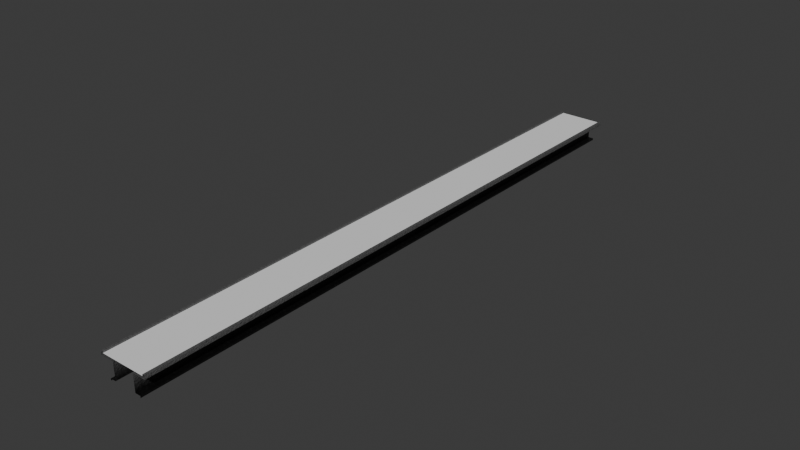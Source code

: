 # Source: Belt.blend  (saved by Blender 4.2.66; exported with 4.5.12 LTS)
import bpy
from mathutils import Matrix  # noqa: F401  (used for matrix-valued properties, if any)

bpy.ops.wm.read_factory_settings(use_empty=True)
scene = bpy.context.scene
scene.name = 'Scene'

# ---- collections
col_collection = bpy.data.collections.new('Collection'); scene.collection.children.link(col_collection)

# ---- images (referenced by path relative to the original .blend; pixels are not part of the script)
import os
ASSET_DIR = os.environ.get("B2B_ASSET_DIR", "")  # directory of the original .blend (textures are referenced by path, not embedded)
HERE = os.path.dirname(os.path.abspath(__file__))  # packed textures are extracted next to this script under _unpacked/

def load_image(name, relpath, width, height, colorspace="sRGB"):
    """Load a texture the original file referenced (path relative to the .blend, or extracted next to this script)."""
    p = next((c for c in (os.path.join(HERE, relpath), os.path.join(ASSET_DIR, relpath)) if relpath and os.path.exists(c)), "")
    if p:
        img = bpy.data.images.load(p, check_existing=True)
        img.name = name
    else:  # same state as the original file: an image datablock whose file is absent (Cycles renders it pink)
        img = bpy.data.images.new(name, width, height)
        img.source = "FILE"
        img.filepath = "//" + (relpath or name)
    img.colorspace_settings.name = colorspace
    return img
img_bake = load_image('Bake', 'BeltHolderNormal.png', 1024, 1024, 'sRGB')

# ---- materials (node trees are filled in below, after node groups)
mat_gray = bpy.data.materials.new('Gray')

# ---- material node trees
mat_gray.use_nodes = True; mat_gray.node_tree.nodes.clear()
_N = mat_gray.node_tree.nodes; _L = mat_gray.node_tree.links
n0 = _N.new('ShaderNodeBsdfPrincipled'); n0.name = 'Principled BSDF'; n0.location = (10, 300)
n1 = _N.new('ShaderNodeOutputMaterial'); n1.name = 'Material Output'; n1.location = (300, 300)
n2 = _N.new('ShaderNodeTexNoise'); n2.name = 'Noise Texture'; n2.location = (-807, 198)
n2.inputs[2].default_value = 17.3
n2.inputs[3].default_value = 12.4
n2.inputs[4].default_value = 0.875
n3 = _N.new('ShaderNodeValToRGB'); n3.name = 'Color Ramp'; n3.location = (-324, 231)
while len(n3.color_ramp.elements) > 1: n3.color_ramp.elements.remove(n3.color_ramp.elements[-1])
n3.color_ramp.elements[0].position = 0.3636; n3.color_ramp.elements[0].color = (0.0, 0.0, 0.0, 1.0)
_e = n3.color_ramp.elements.new(0.4409); _e.color = (0.01549, 0.01549, 0.01549, 1.0)
_e = n3.color_ramp.elements.new(1.0); _e.color = (0.1897, 0.1897, 0.1897, 1.0)
n4 = _N.new('ShaderNodeMapping'); n4.name = 'Mapping'; n4.location = (-1066, 85)
n4.inputs[3].default_value = (1.0, 16.5, 1.0)
n5 = _N.new('ShaderNodeTexCoord'); n5.name = 'Texture Coordinate'; n5.location = (-1246, 85)
n6 = _N.new('ShaderNodeTexGradient'); n6.name = 'Gradient Texture'; n6.location = (-792, 407)
n7 = _N.new('ShaderNodeMapping'); n7.name = 'Mapping.001'; n7.location = (-1073, 488)
n7.inputs[2].default_value = (0.0, 1.571, 0.0)
n8 = _N.new('ShaderNodeTexCoord'); n8.name = 'Texture Coordinate.001'; n8.location = (-1253, 488)
n9 = _N.new('ShaderNodeMix'); n9.name = 'Mix'; n9.location = (-506, 319)
n9.inputs[0].default_value = 0.6333
n10 = _N.new('ShaderNodeBump'); n10.name = 'Bump'; n10.location = (-479, -11)
n10.invert = True
n10.inputs[0].default_value = 0.6583
n10.inputs[1].default_value = 1.0
n10.inputs[2].default_value = 1.0
n11 = _N.new('ShaderNodeTexImage'); n11.name = 'Image Texture'; n11.location = (-97, -204)
n11.image = img_bake
_L.new(n0.outputs[0], n1.inputs[0])
_L.new(n3.outputs[0], n0.inputs[0])
_L.new(n4.outputs[0], n2.inputs[0])
_L.new(n5.outputs[0], n4.inputs[0])
_L.new(n9.outputs[0], n3.inputs[0])
_L.new(n7.outputs[0], n6.inputs[0])
_L.new(n8.outputs[0], n7.inputs[0])
_L.new(n6.outputs[0], n9.inputs[2])
_L.new(n2.outputs[0], n9.inputs[3])
_L.new(n10.outputs[0], n0.inputs[5])
_L.new(n3.outputs[0], n10.inputs[3])
n1.is_active_output = True

# ---- world
world_world = bpy.data.worlds.new('World'); scene.world = world_world
world_world.use_nodes = True; world_world.node_tree.nodes.clear()
_N = world_world.node_tree.nodes; _L = world_world.node_tree.links
n0 = _N.new('ShaderNodeOutputWorld'); n0.name = 'World Output'; n0.location = (300, 300)
n1 = _N.new('ShaderNodeBackground'); n1.name = 'Background'; n1.location = (10, 300)
n1.inputs[0].default_value = (0.05088, 0.05088, 0.05088, 1.0)
_L.new(n1.outputs[0], n0.inputs[0])
n0.is_active_output = True
world_world.color = (0.05088, 0.05088, 0.05088)
world_world.sun_shadow_jitter_overblur = 0.0

# ---- meshes
me_plane_004 = bpy.data.meshes.new('Plane.004')
me_plane_004.from_pydata([(0.2128, -0.2128, -2.235e-08), (0.2128, 0.2128, -2.235e-08), (0.2128, -0.2128, 0.0199), (0.2128, 0.2128, 0.0199), (0.2332, -0.2128, 0.0199), (0.2332, 0.2128, 0.0199), (0.2332, -0.2128, -0.03393), (0.2332, 0.2128, -0.03393), (0.1072, -0.2128, -0.03393), (0.1072, 0.2128, -0.03393), (0.1072, -0.2128, -0.2714), (0.1072, 0.2128, -0.2714), (0.1603, -0.2128, -0.2714), (0.1603, 0.2128, -0.2714), (0.1603, -0.2128, -0.2968), (0.1603, 0.2128, -0.2968), (-0.2128, -0.2128, -2.235e-08), (-0.2128, 0.2128, -2.235e-08), (-0.2128, -0.2128, 0.0199), (-0.2128, 0.2128, 0.0199), (-0.2332, -0.2128, 0.0199), (-0.2332, 0.2128, 0.0199), (-0.2332, -0.2128, -0.03393), (-0.2332, 0.2128, -0.03393), (-0.1072, -0.2128, -0.03393), (-0.1072, 0.2128, -0.03393), (-0.1072, -0.2128, -0.2714), (-0.1072, 0.2128, -0.2714), (-0.1603, -0.2128, -0.2714), (-0.1603, 0.2128, -0.2714), (-0.1603, -0.2128, -0.2968), (-0.1603, 0.2128, -0.2968), (0.2128, 0.2128, -2.235e-08), (0.2128, 0.6384, -2.235e-08), (0.2128, 0.2128, 0.0199), (0.2128, 0.6384, 0.0199), (0.2332, 0.2128, 0.0199), (0.2332, 0.6384, 0.0199), (0.2332, 0.2128, -0.03393), (0.2332, 0.6384, -0.03393), (0.1072, 0.2128, -0.03393), (0.1072, 0.6384, -0.03393), (0.1072, 0.2128, -0.2714), (0.1072, 0.6384, -0.2714), (0.1603, 0.2128, -0.2714), (0.1603, 0.6384, -0.2714), (0.1603, 0.2128, -0.2968), (0.1603, 0.6384, -0.2968), (-0.2128, 0.2128, -2.235e-08), (-0.2128, 0.6384, -2.235e-08), (-0.2128, 0.2128, 0.0199), (-0.2128, 0.6384, 0.0199), (-0.2332, 0.2128, 0.0199), (-0.2332, 0.6384, 0.0199), (-0.2332, 0.2128, -0.03393), (-0.2332, 0.6384, -0.03393), (-0.1072, 0.2128, -0.03393), (-0.1072, 0.6384, -0.03393), (-0.1072, 0.2128, -0.2714), (-0.1072, 0.6384, -0.2714), (-0.1603, 0.2128, -0.2714), (-0.1603, 0.6384, -0.2714), (-0.1603, 0.2128, -0.2968), (-0.1603, 0.6384, -0.2968), (0.2128, 0.6384, -2.235e-08), (0.2128, 1.064, -2.235e-08), (0.2128, 0.6384, 0.0199), (0.2128, 1.064, 0.0199), (0.2332, 0.6384, 0.0199), (0.2332, 1.064, 0.0199), (0.2332, 0.6384, -0.03393), (0.2332, 1.064, -0.03393), (0.1072, 0.6384, -0.03393), (0.1072, 1.064, -0.03393), (0.1072, 0.6384, -0.2714), (0.1072, 1.064, -0.2714), (0.1603, 0.6384, -0.2714), (0.1603, 1.064, -0.2714), (0.1603, 0.6384, -0.2968), (0.1603, 1.064, -0.2968), (-0.2128, 0.6384, -2.235e-08), (-0.2128, 1.064, -2.235e-08), (-0.2128, 0.6384, 0.0199), (-0.2128, 1.064, 0.0199), (-0.2332, 0.6384, 0.0199), (-0.2332, 1.064, 0.0199), (-0.2332, 0.6384, -0.03393), (-0.2332, 1.064, -0.03393), (-0.1072, 0.6384, -0.03393), (-0.1072, 1.064, -0.03393), (-0.1072, 0.6384, -0.2714), (-0.1072, 1.064, -0.2714), (-0.1603, 0.6384, -0.2714), (-0.1603, 1.064, -0.2714), (-0.1603, 0.6384, -0.2968), (-0.1603, 1.064, -0.2968), (0.2128, 1.064, -2.235e-08), (0.2128, 1.49, -2.235e-08), (0.2128, 1.064, 0.0199), (0.2128, 1.49, 0.0199), (0.2332, 1.064, 0.0199), (0.2332, 1.49, 0.0199), (0.2332, 1.064, -0.03393), (0.2332, 1.49, -0.03393), (0.1072, 1.064, -0.03393), (0.1072, 1.49, -0.03393), (0.1072, 1.064, -0.2714), (0.1072, 1.49, -0.2714), (0.1603, 1.064, -0.2714), (0.1603, 1.49, -0.2714), (0.1603, 1.064, -0.2968), (0.1603, 1.49, -0.2968), (-0.2128, 1.064, -2.235e-08), (-0.2128, 1.49, -2.235e-08), (-0.2128, 1.064, 0.0199), (-0.2128, 1.49, 0.0199), (-0.2332, 1.064, 0.0199), (-0.2332, 1.49, 0.0199), (-0.2332, 1.064, -0.03393), (-0.2332, 1.49, -0.03393), (-0.1072, 1.064, -0.03393), (-0.1072, 1.49, -0.03393), (-0.1072, 1.064, -0.2714), (-0.1072, 1.49, -0.2714), (-0.1603, 1.064, -0.2714), (-0.1603, 1.49, -0.2714), (-0.1603, 1.064, -0.2968), (-0.1603, 1.49, -0.2968), (0.2128, 1.49, -2.235e-08), (0.2128, 1.915, -2.235e-08), (0.2128, 1.49, 0.0199), (0.2128, 1.915, 0.0199), (0.2332, 1.49, 0.0199), (0.2332, 1.915, 0.0199), (0.2332, 1.49, -0.03393), (0.2332, 1.915, -0.03393), (0.1072, 1.49, -0.03393), (0.1072, 1.915, -0.03393), (0.1072, 1.49, -0.2714), (0.1072, 1.915, -0.2714), (0.1603, 1.49, -0.2714), (0.1603, 1.915, -0.2714), (0.1603, 1.49, -0.2968), (0.1603, 1.915, -0.2968), (-0.2128, 1.49, -2.235e-08), (-0.2128, 1.915, -2.235e-08), (-0.2128, 1.49, 0.0199), (-0.2128, 1.915, 0.0199), (-0.2332, 1.49, 0.0199), (-0.2332, 1.915, 0.0199), (-0.2332, 1.49, -0.03393), (-0.2332, 1.915, -0.03393), (-0.1072, 1.49, -0.03393), (-0.1072, 1.915, -0.03393), (-0.1072, 1.49, -0.2714), (-0.1072, 1.915, -0.2714), (-0.1603, 1.49, -0.2714), (-0.1603, 1.915, -0.2714), (-0.1603, 1.49, -0.2968), (-0.1603, 1.915, -0.2968), (0.2128, 1.915, -2.235e-08), (0.2128, 2.341, -2.235e-08), (0.2128, 1.915, 0.0199), (0.2128, 2.341, 0.0199), (0.2332, 1.915, 0.0199), (0.2332, 2.341, 0.0199), (0.2332, 1.915, -0.03393), (0.2332, 2.341, -0.03393), (0.1072, 1.915, -0.03393), (0.1072, 2.341, -0.03393), (0.1072, 1.915, -0.2714), (0.1072, 2.341, -0.2714), (0.1603, 1.915, -0.2714), (0.1603, 2.341, -0.2714), (0.1603, 1.915, -0.2968), (0.1603, 2.341, -0.2968), (-0.2128, 1.915, -2.235e-08), (-0.2128, 2.341, -2.235e-08), (-0.2128, 1.915, 0.0199), (-0.2128, 2.341, 0.0199), (-0.2332, 1.915, 0.0199), (-0.2332, 2.341, 0.0199), (-0.2332, 1.915, -0.03393), (-0.2332, 2.341, -0.03393), (-0.1072, 1.915, -0.03393), (-0.1072, 2.341, -0.03393), (-0.1072, 1.915, -0.2714), (-0.1072, 2.341, -0.2714), (-0.1603, 1.915, -0.2714), (-0.1603, 2.341, -0.2714), (-0.1603, 1.915, -0.2968), (-0.1603, 2.341, -0.2968), (0.2128, 2.341, -2.235e-08), (0.2128, 2.766, -2.235e-08), (0.2128, 2.341, 0.0199), (0.2128, 2.766, 0.0199), (0.2332, 2.341, 0.0199), (0.2332, 2.766, 0.0199), (0.2332, 2.341, -0.03393), (0.2332, 2.766, -0.03393), (0.1072, 2.341, -0.03393), (0.1072, 2.766, -0.03393), (0.1072, 2.341, -0.2714), (0.1072, 2.766, -0.2714), (0.1603, 2.341, -0.2714), (0.1603, 2.766, -0.2714), (0.1603, 2.341, -0.2968), (0.1603, 2.766, -0.2968), (-0.2128, 2.341, -2.235e-08), (-0.2128, 2.766, -2.235e-08), (-0.2128, 2.341, 0.0199), (-0.2128, 2.766, 0.0199), (-0.2332, 2.341, 0.0199), (-0.2332, 2.766, 0.0199), (-0.2332, 2.341, -0.03393), (-0.2332, 2.766, -0.03393), (-0.1072, 2.341, -0.03393), (-0.1072, 2.766, -0.03393), (-0.1072, 2.341, -0.2714), (-0.1072, 2.766, -0.2714), (-0.1603, 2.341, -0.2714), (-0.1603, 2.766, -0.2714), (-0.1603, 2.341, -0.2968), (-0.1603, 2.766, -0.2968), (0.2128, 2.766, -2.235e-08), (0.2128, 3.192, -2.235e-08), (0.2128, 2.766, 0.0199), (0.2128, 3.192, 0.0199), (0.2332, 2.766, 0.0199), (0.2332, 3.192, 0.0199), (0.2332, 2.766, -0.03393), (0.2332, 3.192, -0.03393), (0.1072, 2.766, -0.03393), (0.1072, 3.192, -0.03393), (0.1072, 2.766, -0.2714), (0.1072, 3.192, -0.2714), (0.1603, 2.766, -0.2714), (0.1603, 3.192, -0.2714), (0.1603, 2.766, -0.2968), (0.1603, 3.192, -0.2968), (-0.2128, 2.766, -2.235e-08), (-0.2128, 3.192, -2.235e-08), (-0.2128, 2.766, 0.0199), (-0.2128, 3.192, 0.0199), (-0.2332, 2.766, 0.0199), (-0.2332, 3.192, 0.0199), (-0.2332, 2.766, -0.03393), (-0.2332, 3.192, -0.03393), (-0.1072, 2.766, -0.03393), (-0.1072, 3.192, -0.03393), (-0.1072, 2.766, -0.2714), (-0.1072, 3.192, -0.2714), (-0.1603, 2.766, -0.2714), (-0.1603, 3.192, -0.2714), (-0.1603, 2.766, -0.2968), (-0.1603, 3.192, -0.2968), (0.2128, 3.192, -2.235e-08), (0.2128, 3.618, -2.235e-08), (0.2128, 3.192, 0.0199), (0.2128, 3.618, 0.0199), (0.2332, 3.192, 0.0199), (0.2332, 3.618, 0.0199), (0.2332, 3.192, -0.03393), (0.2332, 3.618, -0.03393), (0.1072, 3.192, -0.03393), (0.1072, 3.618, -0.03393), (0.1072, 3.192, -0.2714), (0.1072, 3.618, -0.2714), (0.1603, 3.192, -0.2714), (0.1603, 3.618, -0.2714), (0.1603, 3.192, -0.2968), (0.1603, 3.618, -0.2968), (-0.2128, 3.192, -2.235e-08), (-0.2128, 3.618, -2.235e-08), (-0.2128, 3.192, 0.0199), (-0.2128, 3.618, 0.0199), (-0.2332, 3.192, 0.0199), (-0.2332, 3.618, 0.0199), (-0.2332, 3.192, -0.03393), (-0.2332, 3.618, -0.03393), (-0.1072, 3.192, -0.03393), (-0.1072, 3.618, -0.03393), (-0.1072, 3.192, -0.2714), (-0.1072, 3.618, -0.2714), (-0.1603, 3.192, -0.2714), (-0.1603, 3.618, -0.2714), (-0.1603, 3.192, -0.2968), (-0.1603, 3.618, -0.2968), (0.2128, 3.618, -2.235e-08), (0.2128, 4.043, -2.235e-08), (0.2128, 3.618, 0.0199), (0.2128, 4.043, 0.0199), (0.2332, 3.618, 0.0199), (0.2332, 4.043, 0.0199), (0.2332, 3.618, -0.03393), (0.2332, 4.043, -0.03393), (0.1072, 3.618, -0.03393), (0.1072, 4.043, -0.03393), (0.1072, 3.618, -0.2714), (0.1072, 4.043, -0.2714), (0.1603, 3.618, -0.2714), (0.1603, 4.043, -0.2714), (0.1603, 3.618, -0.2968), (0.1603, 4.043, -0.2968), (-0.2128, 3.618, -2.235e-08), (-0.2128, 4.043, -2.235e-08), (-0.2128, 3.618, 0.0199), (-0.2128, 4.043, 0.0199), (-0.2332, 3.618, 0.0199), (-0.2332, 4.043, 0.0199), (-0.2332, 3.618, -0.03393), (-0.2332, 4.043, -0.03393), (-0.1072, 3.618, -0.03393), (-0.1072, 4.043, -0.03393), (-0.1072, 3.618, -0.2714), (-0.1072, 4.043, -0.2714), (-0.1603, 3.618, -0.2714), (-0.1603, 4.043, -0.2714), (-0.1603, 3.618, -0.2968), (-0.1603, 4.043, -0.2968), (0.2128, 4.043, -2.235e-08), (0.2128, 4.469, -2.235e-08), (0.2128, 4.043, 0.0199), (0.2128, 4.469, 0.0199), (0.2332, 4.043, 0.0199), (0.2332, 4.469, 0.0199), (0.2332, 4.043, -0.03393), (0.2332, 4.469, -0.03393), (0.1072, 4.043, -0.03393), (0.1072, 4.469, -0.03393), (0.1072, 4.043, -0.2714), (0.1072, 4.469, -0.2714), (0.1603, 4.043, -0.2714), (0.1603, 4.469, -0.2714), (0.1603, 4.043, -0.2968), (0.1603, 4.469, -0.2968), (-0.2128, 4.043, -2.235e-08), (-0.2128, 4.469, -2.235e-08), (-0.2128, 4.043, 0.0199), (-0.2128, 4.469, 0.0199), (-0.2332, 4.043, 0.0199), (-0.2332, 4.469, 0.0199), (-0.2332, 4.043, -0.03393), (-0.2332, 4.469, -0.03393), (-0.1072, 4.043, -0.03393), (-0.1072, 4.469, -0.03393), (-0.1072, 4.043, -0.2714), (-0.1072, 4.469, -0.2714), (-0.1603, 4.043, -0.2714), (-0.1603, 4.469, -0.2714), (-0.1603, 4.043, -0.2968), (-0.1603, 4.469, -0.2968), (0.2128, 4.469, -2.235e-08), (0.2128, 4.894, -2.235e-08), (0.2128, 4.469, 0.0199), (0.2128, 4.894, 0.0199), (0.2332, 4.469, 0.0199), (0.2332, 4.894, 0.0199), (0.2332, 4.469, -0.03393), (0.2332, 4.894, -0.03393), (0.1072, 4.469, -0.03393), (0.1072, 4.894, -0.03393), (0.1072, 4.469, -0.2714), (0.1072, 4.894, -0.2714), (0.1603, 4.469, -0.2714), (0.1603, 4.894, -0.2714), (0.1603, 4.469, -0.2968), (0.1603, 4.894, -0.2968), (-0.2128, 4.469, -2.235e-08), (-0.2128, 4.894, -2.235e-08), (-0.2128, 4.469, 0.0199), (-0.2128, 4.894, 0.0199), (-0.2332, 4.469, 0.0199), (-0.2332, 4.894, 0.0199), (-0.2332, 4.469, -0.03393), (-0.2332, 4.894, -0.03393), (-0.1072, 4.469, -0.03393), (-0.1072, 4.894, -0.03393), (-0.1072, 4.469, -0.2714), (-0.1072, 4.894, -0.2714), (-0.1603, 4.469, -0.2714), (-0.1603, 4.894, -0.2714), (-0.1603, 4.469, -0.2968), (-0.1603, 4.894, -0.2968), (0.2128, 4.894, -2.235e-08), (0.2128, 5.32, -2.235e-08), (0.2128, 4.894, 0.0199), (0.2128, 5.32, 0.0199), (0.2332, 4.894, 0.0199), (0.2332, 5.32, 0.0199), (0.2332, 4.894, -0.03393), (0.2332, 5.32, -0.03393), (0.1072, 4.894, -0.03393), (0.1072, 5.32, -0.03393), (0.1072, 4.894, -0.2714), (0.1072, 5.32, -0.2714), (0.1603, 4.894, -0.2714), (0.1603, 5.32, -0.2714), (0.1603, 4.894, -0.2968), (0.1603, 5.32, -0.2968), (-0.2128, 4.894, -2.235e-08), (-0.2128, 5.32, -2.235e-08), (-0.2128, 4.894, 0.0199), (-0.2128, 5.32, 0.0199), (-0.2332, 4.894, 0.0199), (-0.2332, 5.32, 0.0199), (-0.2332, 4.894, -0.03393), (-0.2332, 5.32, -0.03393), (-0.1072, 4.894, -0.03393), (-0.1072, 5.32, -0.03393), (-0.1072, 4.894, -0.2714), (-0.1072, 5.32, -0.2714), (-0.1603, 4.894, -0.2714), (-0.1603, 5.32, -0.2714), (-0.1603, 4.894, -0.2968), (-0.1603, 5.32, -0.2968), (0.2128, 5.32, -2.235e-08), (0.2128, 5.746, -2.235e-08), (0.2128, 5.32, 0.0199), (0.2128, 5.746, 0.0199), (0.2332, 5.32, 0.0199), (0.2332, 5.746, 0.0199), (0.2332, 5.32, -0.03393), (0.2332, 5.746, -0.03393), (0.1072, 5.32, -0.03393), (0.1072, 5.746, -0.03393), (0.1072, 5.32, -0.2714), (0.1072, 5.746, -0.2714), (0.1603, 5.32, -0.2714), (0.1603, 5.746, -0.2714), (0.1603, 5.32, -0.2968), (0.1603, 5.746, -0.2968), (-0.2128, 5.32, -2.235e-08), (-0.2128, 5.746, -2.235e-08), (-0.2128, 5.32, 0.0199), (-0.2128, 5.746, 0.0199), (-0.2332, 5.32, 0.0199), (-0.2332, 5.746, 0.0199), (-0.2332, 5.32, -0.03393), (-0.2332, 5.746, -0.03393), (-0.1072, 5.32, -0.03393), (-0.1072, 5.746, -0.03393), (-0.1072, 5.32, -0.2714), (-0.1072, 5.746, -0.2714), (-0.1603, 5.32, -0.2714), (-0.1603, 5.746, -0.2714), (-0.1603, 5.32, -0.2968), (-0.1603, 5.746, -0.2968), (0.2128, 5.746, -2.235e-08), (0.2128, 6.171, -2.235e-08), (0.2128, 5.746, 0.0199), (0.2128, 6.171, 0.0199), (0.2332, 5.746, 0.0199), (0.2332, 6.171, 0.0199), (0.2332, 5.746, -0.03393), (0.2332, 6.171, -0.03393), (0.1072, 5.746, -0.03393), (0.1072, 6.171, -0.03393), (0.1072, 5.746, -0.2714), (0.1072, 6.171, -0.2714), (0.1603, 5.746, -0.2714), (0.1603, 6.171, -0.2714), (0.1603, 5.746, -0.2968), (0.1603, 6.171, -0.2968), (-0.2128, 5.746, -2.235e-08), (-0.2128, 6.171, -2.235e-08), (-0.2128, 5.746, 0.0199), (-0.2128, 6.171, 0.0199), (-0.2332, 5.746, 0.0199), (-0.2332, 6.171, 0.0199), (-0.2332, 5.746, -0.03393), (-0.2332, 6.171, -0.03393), (-0.1072, 5.746, -0.03393), (-0.1072, 6.171, -0.03393), (-0.1072, 5.746, -0.2714), (-0.1072, 6.171, -0.2714), (-0.1603, 5.746, -0.2714), (-0.1603, 6.171, -0.2714), (-0.1603, 5.746, -0.2968), (-0.1603, 6.171, -0.2968), (0.2128, 6.171, -2.235e-08), (0.2128, 6.597, -2.235e-08), (0.2128, 6.171, 0.0199), (0.2128, 6.597, 0.0199), (0.2332, 6.171, 0.0199), (0.2332, 6.597, 0.0199), (0.2332, 6.171, -0.03393), (0.2332, 6.597, -0.03393), (0.1072, 6.171, -0.03393), (0.1072, 6.597, -0.03393), (0.1072, 6.171, -0.2714), (0.1072, 6.597, -0.2714), (0.1603, 6.171, -0.2714), (0.1603, 6.597, -0.2714), (0.1603, 6.171, -0.2968), (0.1603, 6.597, -0.2968), (-0.2128, 6.171, -2.235e-08), (-0.2128, 6.597, -2.235e-08), (-0.2128, 6.171, 0.0199), (-0.2128, 6.597, 0.0199), (-0.2332, 6.171, 0.0199), (-0.2332, 6.597, 0.0199), (-0.2332, 6.171, -0.03393), (-0.2332, 6.597, -0.03393), (-0.1072, 6.171, -0.03393), (-0.1072, 6.597, -0.03393), (-0.1072, 6.171, -0.2714), (-0.1072, 6.597, -0.2714), (-0.1603, 6.171, -0.2714), (-0.1603, 6.597, -0.2714), (-0.1603, 6.171, -0.2968), (-0.1603, 6.597, -0.2968), (0.2128, 6.597, -2.235e-08), (0.2128, 7.022, -2.235e-08), (0.2128, 6.597, 0.0199), (0.2128, 7.022, 0.0199), (0.2332, 6.597, 0.0199), (0.2332, 7.022, 0.0199), (0.2332, 6.597, -0.03393), (0.2332, 7.022, -0.03393), (0.1072, 6.597, -0.03393), (0.1072, 7.022, -0.03393), (0.1072, 6.597, -0.2714), (0.1072, 7.022, -0.2714), (0.1603, 6.597, -0.2714), (0.1603, 7.022, -0.2714), (0.1603, 6.597, -0.2968), (0.1603, 7.022, -0.2968), (-0.2128, 6.597, -2.235e-08), (-0.2128, 7.022, -2.235e-08), (-0.2128, 6.597, 0.0199), (-0.2128, 7.022, 0.0199), (-0.2332, 6.597, 0.0199), (-0.2332, 7.022, 0.0199), (-0.2332, 6.597, -0.03393), (-0.2332, 7.022, -0.03393), (-0.1072, 6.597, -0.03393), (-0.1072, 7.022, -0.03393), (-0.1072, 6.597, -0.2714), (-0.1072, 7.022, -0.2714), (-0.1603, 6.597, -0.2714), (-0.1603, 7.022, -0.2714), (-0.1603, 6.597, -0.2968), (-0.1603, 7.022, -0.2968), (0.2128, 7.022, -2.235e-08), (0.2128, 7.448, -2.235e-08), (0.2128, 7.022, 0.0199), (0.2128, 7.448, 0.0199), (0.2332, 7.022, 0.0199), (0.2332, 7.448, 0.0199), (0.2332, 7.022, -0.03393), (0.2332, 7.448, -0.03393), (0.1072, 7.022, -0.03393), (0.1072, 7.448, -0.03393), (0.1072, 7.022, -0.2714), (0.1072, 7.448, -0.2714), (0.1603, 7.022, -0.2714), (0.1603, 7.448, -0.2714), (0.1603, 7.022, -0.2968), (0.1603, 7.448, -0.2968), (-0.2128, 7.022, -2.235e-08), (-0.2128, 7.448, -2.235e-08), (-0.2128, 7.022, 0.0199), (-0.2128, 7.448, 0.0199), (-0.2332, 7.022, 0.0199), (-0.2332, 7.448, 0.0199), (-0.2332, 7.022, -0.03393), (-0.2332, 7.448, -0.03393), (-0.1072, 7.022, -0.03393), (-0.1072, 7.448, -0.03393), (-0.1072, 7.022, -0.2714), (-0.1072, 7.448, -0.2714), (-0.1603, 7.022, -0.2714), (-0.1603, 7.448, -0.2714), (-0.1603, 7.022, -0.2968), (-0.1603, 7.448, -0.2968), (0.2128, 7.448, -2.235e-08), (0.2128, 7.874, -2.235e-08), (0.2128, 7.448, 0.0199), (0.2128, 7.874, 0.0199), (0.2332, 7.448, 0.0199), (0.2332, 7.874, 0.0199), (0.2332, 7.448, -0.03393), (0.2332, 7.874, -0.03393), (0.1072, 7.448, -0.03393), (0.1072, 7.874, -0.03393), (0.1072, 7.448, -0.2714), (0.1072, 7.874, -0.2714), (0.1603, 7.448, -0.2714), (0.1603, 7.874, -0.2714), (0.1603, 7.448, -0.2968), (0.1603, 7.874, -0.2968), (-0.2128, 7.448, -2.235e-08), (-0.2128, 7.874, -2.235e-08), (-0.2128, 7.448, 0.0199), (-0.2128, 7.874, 0.0199), (-0.2332, 7.448, 0.0199), (-0.2332, 7.874, 0.0199), (-0.2332, 7.448, -0.03393), (-0.2332, 7.874, -0.03393), (-0.1072, 7.448, -0.03393), (-0.1072, 7.874, -0.03393), (-0.1072, 7.448, -0.2714), (-0.1072, 7.874, -0.2714), (-0.1603, 7.448, -0.2714), (-0.1603, 7.874, -0.2714), (-0.1603, 7.448, -0.2968), (-0.1603, 7.874, -0.2968), (0.2128, 7.874, -2.235e-08), (0.2128, 8.299, -2.235e-08), (0.2128, 7.874, 0.0199), (0.2128, 8.299, 0.0199), (0.2332, 7.874, 0.0199), (0.2332, 8.299, 0.0199), (0.2332, 7.874, -0.03393), (0.2332, 8.299, -0.03393), (0.1072, 7.874, -0.03393), (0.1072, 8.299, -0.03393), (0.1072, 7.874, -0.2714), (0.1072, 8.299, -0.2714), (0.1603, 7.874, -0.2714), (0.1603, 8.299, -0.2714), (0.1603, 7.874, -0.2968), (0.1603, 8.299, -0.2968), (-0.2128, 7.874, -2.235e-08), (-0.2128, 8.299, -2.235e-08), (-0.2128, 7.874, 0.0199), (-0.2128, 8.299, 0.0199), (-0.2332, 7.874, 0.0199), (-0.2332, 8.299, 0.0199), (-0.2332, 7.874, -0.03393), (-0.2332, 8.299, -0.03393), (-0.1072, 7.874, -0.03393), (-0.1072, 8.299, -0.03393), (-0.1072, 7.874, -0.2714), (-0.1072, 8.299, -0.2714), (-0.1603, 7.874, -0.2714), (-0.1603, 8.299, -0.2714), (-0.1603, 7.874, -0.2968), (-0.1603, 8.299, -0.2968)], [], [(1, 0, 2, 3), (3, 2, 4, 5), (5, 4, 6, 7), (7, 6, 8, 9), (9, 8, 10, 11), (11, 10, 12, 13), (13, 12, 14, 15), (17, 19, 18, 16), (19, 21, 20, 18), (21, 23, 22, 20), (23, 25, 24, 22), (25, 27, 26, 24), (27, 29, 28, 26), (29, 31, 30, 28), (33, 32, 34, 35), (35, 34, 36, 37), (37, 36, 38, 39), (39, 38, 40, 41), (41, 40, 42, 43), (43, 42, 44, 45), (45, 44, 46, 47), (49, 51, 50, 48), (51, 53, 52, 50), (53, 55, 54, 52), (55, 57, 56, 54), (57, 59, 58, 56), (59, 61, 60, 58), (61, 63, 62, 60), (65, 64, 66, 67), (67, 66, 68, 69), (69, 68, 70, 71), (71, 70, 72, 73), (73, 72, 74, 75), (75, 74, 76, 77), (77, 76, 78, 79), (81, 83, 82, 80), (83, 85, 84, 82), (85, 87, 86, 84), (87, 89, 88, 86), (89, 91, 90, 88), (91, 93, 92, 90), (93, 95, 94, 92), (97, 96, 98, 99), (99, 98, 100, 101), (101, 100, 102, 103), (103, 102, 104, 105), (105, 104, 106, 107), (107, 106, 108, 109), (109, 108, 110, 111), (113, 115, 114, 112), (115, 117, 116, 114), (117, 119, 118, 116), (119, 121, 120, 118), (121, 123, 122, 120), (123, 125, 124, 122), (125, 127, 126, 124), (129, 128, 130, 131), (131, 130, 132, 133), (133, 132, 134, 135), (135, 134, 136, 137), (137, 136, 138, 139), (139, 138, 140, 141), (141, 140, 142, 143), (145, 147, 146, 144), (147, 149, 148, 146), (149, 151, 150, 148), (151, 153, 152, 150), (153, 155, 154, 152), (155, 157, 156, 154), (157, 159, 158, 156), (161, 160, 162, 163), (163, 162, 164, 165), (165, 164, 166, 167), (167, 166, 168, 169), (169, 168, 170, 171), (171, 170, 172, 173), (173, 172, 174, 175), (177, 179, 178, 176), (179, 181, 180, 178), (181, 183, 182, 180), (183, 185, 184, 182), (185, 187, 186, 184), (187, 189, 188, 186), (189, 191, 190, 188), (193, 192, 194, 195), (195, 194, 196, 197), (197, 196, 198, 199), (199, 198, 200, 201), (201, 200, 202, 203), (203, 202, 204, 205), (205, 204, 206, 207), (209, 211, 210, 208), (211, 213, 212, 210), (213, 215, 214, 212), (215, 217, 216, 214), (217, 219, 218, 216), (219, 221, 220, 218), (221, 223, 222, 220), (225, 224, 226, 227), (227, 226, 228, 229), (229, 228, 230, 231), (231, 230, 232, 233), (233, 232, 234, 235), (235, 234, 236, 237), (237, 236, 238, 239), (241, 243, 242, 240), (243, 245, 244, 242), (245, 247, 246, 244), (247, 249, 248, 246), (249, 251, 250, 248), (251, 253, 252, 250), (253, 255, 254, 252), (257, 256, 258, 259), (259, 258, 260, 261), (261, 260, 262, 263), (263, 262, 264, 265), (265, 264, 266, 267), (267, 266, 268, 269), (269, 268, 270, 271), (273, 275, 274, 272), (275, 277, 276, 274), (277, 279, 278, 276), (279, 281, 280, 278), (281, 283, 282, 280), (283, 285, 284, 282), (285, 287, 286, 284), (289, 288, 290, 291), (291, 290, 292, 293), (293, 292, 294, 295), (295, 294, 296, 297), (297, 296, 298, 299), (299, 298, 300, 301), (301, 300, 302, 303), (305, 307, 306, 304), (307, 309, 308, 306), (309, 311, 310, 308), (311, 313, 312, 310), (313, 315, 314, 312), (315, 317, 316, 314), (317, 319, 318, 316), (321, 320, 322, 323), (323, 322, 324, 325), (325, 324, 326, 327), (327, 326, 328, 329), (329, 328, 330, 331), (331, 330, 332, 333), (333, 332, 334, 335), (337, 339, 338, 336), (339, 341, 340, 338), (341, 343, 342, 340), (343, 345, 344, 342), (345, 347, 346, 344), (347, 349, 348, 346), (349, 351, 350, 348), (353, 352, 354, 355), (355, 354, 356, 357), (357, 356, 358, 359), (359, 358, 360, 361), (361, 360, 362, 363), (363, 362, 364, 365), (365, 364, 366, 367), (369, 371, 370, 368), (371, 373, 372, 370), (373, 375, 374, 372), (375, 377, 376, 374), (377, 379, 378, 376), (379, 381, 380, 378), (381, 383, 382, 380), (385, 384, 386, 387), (387, 386, 388, 389), (389, 388, 390, 391), (391, 390, 392, 393), (393, 392, 394, 395), (395, 394, 396, 397), (397, 396, 398, 399), (401, 403, 402, 400), (403, 405, 404, 402), (405, 407, 406, 404), (407, 409, 408, 406), (409, 411, 410, 408), (411, 413, 412, 410), (413, 415, 414, 412), (417, 416, 418, 419), (419, 418, 420, 421), (421, 420, 422, 423), (423, 422, 424, 425), (425, 424, 426, 427), (427, 426, 428, 429), (429, 428, 430, 431), (433, 435, 434, 432), (435, 437, 436, 434), (437, 439, 438, 436), (439, 441, 440, 438), (441, 443, 442, 440), (443, 445, 444, 442), (445, 447, 446, 444), (449, 448, 450, 451), (451, 450, 452, 453), (453, 452, 454, 455), (455, 454, 456, 457), (457, 456, 458, 459), (459, 458, 460, 461), (461, 460, 462, 463), (465, 467, 466, 464), (467, 469, 468, 466), (469, 471, 470, 468), (471, 473, 472, 470), (473, 475, 474, 472), (475, 477, 476, 474), (477, 479, 478, 476), (481, 480, 482, 483), (483, 482, 484, 485), (485, 484, 486, 487), (487, 486, 488, 489), (489, 488, 490, 491), (491, 490, 492, 493), (493, 492, 494, 495), (497, 499, 498, 496), (499, 501, 500, 498), (501, 503, 502, 500), (503, 505, 504, 502), (505, 507, 506, 504), (507, 509, 508, 506), (509, 511, 510, 508), (513, 512, 514, 515), (515, 514, 516, 517), (517, 516, 518, 519), (519, 518, 520, 521), (521, 520, 522, 523), (523, 522, 524, 525), (525, 524, 526, 527), (529, 531, 530, 528), (531, 533, 532, 530), (533, 535, 534, 532), (535, 537, 536, 534), (537, 539, 538, 536), (539, 541, 540, 538), (541, 543, 542, 540), (545, 544, 546, 547), (547, 546, 548, 549), (549, 548, 550, 551), (551, 550, 552, 553), (553, 552, 554, 555), (555, 554, 556, 557), (557, 556, 558, 559), (561, 563, 562, 560), (563, 565, 564, 562), (565, 567, 566, 564), (567, 569, 568, 566), (569, 571, 570, 568), (571, 573, 572, 570), (573, 575, 574, 572), (577, 576, 578, 579), (579, 578, 580, 581), (581, 580, 582, 583), (583, 582, 584, 585), (585, 584, 586, 587), (587, 586, 588, 589), (589, 588, 590, 591), (593, 595, 594, 592), (595, 597, 596, 594), (597, 599, 598, 596), (599, 601, 600, 598), (601, 603, 602, 600), (603, 605, 604, 602), (605, 607, 606, 604), (609, 608, 610, 611), (611, 610, 612, 613), (613, 612, 614, 615), (615, 614, 616, 617), (617, 616, 618, 619), (619, 618, 620, 621), (621, 620, 622, 623), (625, 627, 626, 624), (627, 629, 628, 626), (629, 631, 630, 628), (631, 633, 632, 630), (633, 635, 634, 632), (635, 637, 636, 634), (637, 639, 638, 636)])
_uv = me_plane_004.uv_layers.new(name='UVMap')
_uv.uv.foreach_set('vector', [0.9723, 0.3996, 0.9723, 0.5328, 0.966, 0.5328, 0.966, 0.3996, 0.9573, 0.7991, 0.9573, 0.6659, 0.9636, 0.6659, 0.9636, 0.7991, 0.8666, 0.5328, 0.8666, 0.3996, 0.8834, 0.3996, 0.8834, 0.5328, 0.7987, 0.5328, 0.7987, 0.3996, 0.8497, 0.3996, 0.8497, 0.5328, 1.603e-09, 0.1332, 1.166e-08, 4.663e-09, 0.07433, 1.027e-08, 0.07433, 0.1332, 0.3516, 0.9323, 0.3516, 0.7991, 0.3625, 0.7991, 0.3625, 0.9323, 0.585, 0.9323, 0.585, 0.7991, 0.5929, 0.7991, 0.5929, 0.9323, 0.9723, 0.6659, 0.966, 0.6659, 0.966, 0.5328, 0.9723, 0.5328, 0.9662, 0.1332, 0.9598, 0.1332, 0.9598, 0.0, 0.9662, 0.0, 0.8666, 0.5328, 0.8834, 0.5328, 0.8834, 0.6659, 0.8666, 0.6659, 0.8497, 0.6659, 0.7987, 0.6659, 0.7987, 0.5328, 0.8497, 0.5328, 0.07433, 5.612e-09, 0.1487, 1.122e-08, 0.1487, 0.1332, 0.07433, 0.1332, 0.585, 0.9323, 0.5741, 0.9323, 0.5741, 0.7991, 0.585, 0.7991, 0.5929, 0.7991, 0.6008, 0.7991, 0.6008, 0.9323, 0.5929, 0.9323, 0.9724, -1.198e-09, 0.9724, 0.1332, 0.9662, 0.1332, 0.9662, -1.668e-09, 0.2909, 0.7991, 0.2909, 0.6659, 0.2973, 0.6659, 0.2973, 0.7991, 0.2041, 0.7991, 0.2041, 0.6659, 0.2209, 0.6659, 0.2209, 0.7991, 0.5946, 0.1332, 0.5946, 4.663e-09, 0.6456, 4.663e-09, 0.6456, 0.1332, 1.747e-09, 0.5328, 1.18e-08, 0.3996, 0.07433, 0.3996, 0.07433, 0.5328, 0.9171, 0.1332, 0.9171, 4.663e-09, 0.928, 4.663e-09, 0.928, 0.1332, 0.9165, 0.9323, 0.9165, 0.7991, 0.9244, 0.7991, 0.9244, 0.9323, 0.9751, 0.9323, 0.9689, 0.9323, 0.9689, 0.7991, 0.9751, 0.7991, 0.9318, 0.7991, 0.9254, 0.7991, 0.9254, 0.6659, 0.9318, 0.6659, 0.8749, 0.6659, 0.8917, 0.6659, 0.8917, 0.7991, 0.8749, 0.7991, 0.6456, 0.2664, 0.5946, 0.2664, 0.5946, 0.1332, 0.6456, 0.1332, 0.1487, -7.43e-09, 0.223, -1.818e-09, 0.223, 0.1332, 0.1487, 0.1332, 0.3733, 0.9323, 0.3625, 0.9323, 0.3625, 0.7991, 0.3733, 0.7991, 0.6167, 0.7991, 0.6246, 0.7991, 0.6246, 0.9323, 0.6167, 0.9323, 0.9761, 0.6659, 0.9761, 0.7991, 0.9699, 0.7991, 0.9699, 0.6659, 0.1977, 0.9323, 0.1977, 0.7991, 0.2041, 0.7991, 0.2041, 0.9323, 0.8834, 0.1332, 0.8834, -7.917e-09, 0.9003, -6.645e-09, 0.9003, 0.1332, 0.5946, 0.3996, 0.5946, 0.2664, 0.6456, 0.2664, 0.6456, 0.3996, 0.07433, 0.5328, 0.07433, 0.3996, 0.1487, 0.3996, 0.1487, 0.5328, 0.9171, 0.2664, 0.9171, 0.1332, 0.928, 0.1332, 0.928, 0.2664, 0.6246, 0.9323, 0.6246, 0.7991, 0.6325, 0.7991, 0.6325, 0.9323, 0.9785, 0.2664, 0.9723, 0.2664, 0.9723, 0.1332, 0.9785, 0.1332, 0.9308, 0.9323, 0.9244, 0.9323, 0.9244, 0.7991, 0.9308, 0.7991, 0.274, 0.6659, 0.2908, 0.6659, 0.2908, 0.7991, 0.274, 0.7991, 0.6456, 0.5328, 0.5946, 0.5328, 0.5946, 0.3996, 0.6456, 0.3996, 0.223, 0.1332, 0.2973, 0.1332, 0.2973, 0.2664, 0.223, 0.2664, 0.3842, 0.9323, 0.3733, 0.9323, 0.3733, 0.7991, 0.3842, 0.7991, 0.6544, 0.7991, 0.6624, 0.7991, 0.6624, 0.9323, 0.6544, 0.9323, 0.9785, 0.2664, 0.9785, 0.3996, 0.9723, 0.3996, 0.9723, 0.2664, 0.928, 0.1332, 0.928, 0.0, 0.9343, 0.0, 0.9343, 0.1332, 0.8834, 0.2664, 0.8834, 0.1332, 0.9003, 0.1332, 0.9003, 0.2664, 0.5946, 0.6659, 0.5946, 0.5328, 0.6456, 0.5328, 0.6456, 0.6659, 0.1487, 0.5328, 0.1487, 0.3996, 0.223, 0.3996, 0.223, 0.5328, 0.9171, 0.3996, 0.9171, 0.2664, 0.928, 0.2664, 0.928, 0.3996, 0.6465, 0.9323, 0.6465, 0.7991, 0.6544, 0.7991, 0.6544, 0.9323, 0.9785, 0.5328, 0.9723, 0.5328, 0.9723, 0.3996, 0.9785, 0.3996, 0.9343, 0.2664, 0.928, 0.2664, 0.928, 0.1332, 0.9343, 0.1332, 0.8834, 0.2664, 0.9003, 0.2664, 0.9003, 0.3996, 0.8834, 0.3996, 0.6967, 0.1332, 0.6456, 0.1332, 0.6456, 0.0, 0.6967, 0.0, 0.2973, -1.486e-08, 0.3716, -9.248e-09, 0.3716, 0.1332, 0.2973, 0.1332, 0.3951, 0.9323, 0.3842, 0.9323, 0.3842, 0.7991, 0.3951, 0.7991, 0.6325, 0.7991, 0.6405, 0.7991, 0.6405, 0.9323, 0.6325, 0.9323, 0.966, 0.1332, 0.966, 0.2664, 0.9598, 0.2664, 0.9598, 0.1332, 0.928, 0.3996, 0.928, 0.2664, 0.9343, 0.2664, 0.9343, 0.3996, 0.8075, 0.7991, 0.8075, 0.6659, 0.8243, 0.6659, 0.8243, 0.7991, 0.6456, 0.2664, 0.6456, 0.1332, 0.6967, 0.1332, 0.6967, 0.2664, 0.223, 0.5328, 0.223, 0.3996, 0.2973, 0.3996, 0.2973, 0.5328, 0.9171, 0.5328, 0.9171, 0.3996, 0.928, 0.3996, 0.928, 0.5328, 0.6624, 0.9323, 0.6624, 0.7991, 0.6703, 0.7991, 0.6703, 0.9323, 0.966, 0.3996, 0.9598, 0.3996, 0.9598, 0.2664, 0.966, 0.2664, 0.9343, 0.5328, 0.928, 0.5328, 0.928, 0.3996, 0.9343, 0.3996, 0.8243, 0.6659, 0.8412, 0.6659, 0.8412, 0.7991, 0.8243, 0.7991, 0.6967, 0.3996, 0.6456, 0.3996, 0.6456, 0.2664, 0.6967, 0.2664, 0.2973, 0.1332, 0.3716, 0.1332, 0.3716, 0.2664, 0.2973, 0.2664, 0.4059, 0.9323, 0.3951, 0.9323, 0.3951, 0.7991, 0.4059, 0.7991, 0.6703, 0.7991, 0.6782, 0.7991, 0.6782, 0.9323, 0.6703, 0.9323, 0.9785, 0.5328, 0.9785, 0.6659, 0.9723, 0.6659, 0.9723, 0.5328, 0.928, 0.6659, 0.928, 0.5328, 0.9343, 0.5328, 0.9343, 0.6659, 0.8834, 0.5328, 0.8834, 0.3996, 0.9003, 0.3996, 0.9003, 0.5328, 0.6456, 0.5328, 0.6456, 0.3996, 0.6967, 0.3996, 0.6967, 0.5328, 0.2973, 0.5328, 0.2973, 0.3996, 0.3716, 0.3996, 0.3716, 0.5328, 0.9171, 0.6659, 0.9171, 0.5328, 0.928, 0.5328, 0.928, 0.6659, 0.6782, 0.9323, 0.6782, 0.7991, 0.6861, 0.7991, 0.6861, 0.9323, 0.9786, 0.1332, 0.9724, 0.1332, 0.9724, -1.198e-09, 0.9786, -7.278e-10, 0.9372, 0.9323, 0.9308, 0.9323, 0.9308, 0.7991, 0.9372, 0.7991, 0.8834, 0.5328, 0.9003, 0.5328, 0.9003, 0.6659, 0.8834, 0.6659, 0.6967, 0.6659, 0.6456, 0.6659, 0.6456, 0.5328, 0.6967, 0.5328, 9.034e-09, 0.2664, 0.07433, 0.2664, 0.07433, 0.3996, -1.021e-09, 0.3996, 0.4168, 0.9323, 0.4059, 0.9323, 0.4059, 0.7991, 0.4168, 0.7991, 0.6861, 0.7991, 0.6941, 0.7991, 0.6941, 0.9323, 0.6861, 0.9323, 0.9813, 0.7991, 0.9813, 0.9323, 0.9751, 0.9323, 0.9751, 0.7991, 0.9318, 0.7991, 0.9318, 0.6659, 0.9382, 0.6659, 0.9382, 0.7991, 0.8412, 0.7991, 0.8412, 0.6659, 0.858, 0.6659, 0.858, 0.7991, 0.6967, 0.1332, 0.6967, 0.0, 0.7477, 0.0, 0.7477, 0.1332, 0.3716, 0.5328, 0.3716, 0.3996, 0.446, 0.3996, 0.446, 0.5328, 0.1858, 0.9323, 0.1858, 0.7991, 0.1966, 0.7991, 0.1966, 0.9323, 0.7055, 0.9323, 0.7055, 0.7991, 0.7134, 0.7991, 0.7134, 0.9323, 0.9823, 0.7991, 0.9761, 0.7991, 0.9761, 0.6659, 0.9823, 0.6659, 0.9407, 0.1332, 0.9343, 0.1332, 0.9343, 0.0, 0.9407, 0.0, 0.8917, 0.6659, 0.9086, 0.6659, 0.9086, 0.7991, 0.8917, 0.7991, 0.7477, 0.2664, 0.6967, 0.2664, 0.6967, 0.1332, 0.7477, 0.1332, 0.07433, 0.2664, 0.1487, 0.2664, 0.1487, 0.3996, 0.07433, 0.3996, 0.4277, 0.9323, 0.4168, 0.9323, 0.4168, 0.7991, 0.4277, 0.7991, 0.7134, 0.7991, 0.7213, 0.7991, 0.7213, 0.9323, 0.7134, 0.9323, 0.9847, 0.1332, 0.9847, 0.2664, 0.9785, 0.2664, 0.9785, 0.1332, 0.9343, 0.2664, 0.9343, 0.1332, 0.9407, 0.1332, 0.9407, 0.2664, 0.9003, 0.1332, 0.9003, -6.645e-09, 0.9171, -5.374e-09, 0.9171, 0.1332, 0.6967, 0.3996, 0.6967, 0.2664, 0.7477, 0.2664, 0.7477, 0.3996, 0.1487, 0.3996, 0.1487, 0.2664, 0.223, 0.2664, 0.223, 0.3996, 0.2041, 0.9323, 0.2041, 0.7991, 0.2149, 0.7991, 0.2149, 0.9323, 0.6975, 0.9323, 0.6975, 0.7991, 0.7055, 0.7991, 0.7055, 0.9323, 0.9847, 0.3996, 0.9785, 0.3996, 0.9785, 0.2664, 0.9847, 0.2664, 0.9407, 0.3996, 0.9343, 0.3996, 0.9343, 0.2664, 0.9407, 0.2664, 0.8497, -1.046e-08, 0.8666, -9.189e-09, 0.8666, 0.1332, 0.8497, 0.1332, 0.7477, 0.5328, 0.6967, 0.5328, 0.6967, 0.3996, 0.7477, 0.3996, 0.446, 0.3996, 0.5203, 0.3996, 0.5203, 0.5328, 0.446, 0.5328, 0.4612, 0.9323, 0.4504, 0.9323, 0.4504, 0.7991, 0.4612, 0.7991, 0.7213, 0.7991, 0.7292, 0.7991, 0.7292, 0.9323, 0.7213, 0.9323, 0.966, 0.3996, 0.966, 0.5328, 0.9598, 0.5328, 0.9598, 0.3996, 0.9343, 0.5328, 0.9343, 0.3996, 0.9407, 0.3996, 0.9407, 0.5328, 0.9003, 0.2664, 0.9003, 0.1332, 0.9171, 0.1332, 0.9171, 0.2664, 0.6967, 0.6659, 0.6967, 0.5328, 0.7477, 0.5328, 0.7477, 0.6659, 0.223, 0.3996, 0.223, 0.2664, 0.2973, 0.2664, 0.2973, 0.3996, 0.2149, 0.9323, 0.2149, 0.7991, 0.2258, 0.7991, 0.2258, 0.9323, 0.7292, 0.9323, 0.7292, 0.7991, 0.7372, 0.7991, 0.7372, 0.9323, 0.966, 0.6659, 0.9598, 0.6659, 0.9598, 0.5328, 0.966, 0.5328, 0.9407, 0.6659, 0.9343, 0.6659, 0.9343, 0.5328, 0.9407, 0.5328, 0.9003, 0.2664, 0.9171, 0.2664, 0.9171, 0.3996, 0.9003, 0.3996, 0.7987, 0.1332, 0.7477, 0.1332, 0.7477, 0.0, 0.7987, 0.0, 0.5203, -3.533e-08, 0.5946, -2.972e-08, 0.5946, 0.1332, 0.5203, 0.1332, 0.4504, 0.9323, 0.4395, 0.9323, 0.4395, 0.7991, 0.4504, 0.7991, 0.7372, 0.7991, 0.7451, 0.7991, 0.7451, 0.9323, 0.7372, 0.9323, 0.9847, 0.3996, 0.9847, 0.5328, 0.9785, 0.5328, 0.9785, 0.3996, 0.9372, 0.9323, 0.9372, 0.7991, 0.9435, 0.7991, 0.9435, 0.9323, 0.8497, 0.2664, 0.8497, 0.1332, 0.8666, 0.1332, 0.8666, 0.2664, 0.7477, 0.2664, 0.7477, 0.1332, 0.7987, 0.1332, 0.7987, 0.2664, 0.2973, 0.3996, 0.2973, 0.2664, 0.3716, 0.2664, 0.3716, 0.3996, 0.2258, 0.9323, 0.2258, 0.7991, 0.2367, 0.7991, 0.2367, 0.9323, 0.7451, 0.9323, 0.7451, 0.7991, 0.753, 0.7991, 0.753, 0.9323, 0.9847, 0.6659, 0.9785, 0.6659, 0.9785, 0.5328, 0.9847, 0.5328, 0.9445, 0.7991, 0.9382, 0.7991, 0.9382, 0.6659, 0.9445, 0.6659, 0.9003, 0.3996, 0.9171, 0.3996, 0.9171, 0.5328, 0.9003, 0.5328, 0.7987, 0.3996, 0.7477, 0.3996, 0.7477, 0.2664, 0.7987, 0.2664, 0.5203, 0.1332, 0.5946, 0.1332, 0.5946, 0.2664, 0.5203, 0.2664, 0.4395, 0.9323, 0.4286, 0.9323, 0.4286, 0.7991, 0.4395, 0.7991, 0.7565, 0.7991, 0.7644, 0.7991, 0.7644, 0.9323, 0.7565, 0.9323, 0.9849, 7.435e-08, 0.9849, 0.1332, 0.9786, 0.1332, 0.9786, 7.388e-08, 0.9407, 0.1332, 0.9407, 0.0, 0.9471, 0.0, 0.9471, 0.1332, 0.9003, 0.6659, 0.9003, 0.5328, 0.9171, 0.5328, 0.9171, 0.6659, 0.7477, 0.5328, 0.7477, 0.3996, 0.7987, 0.3996, 0.7987, 0.5328, 0.3716, 0.1332, 0.3716, 2.806e-08, 0.446, 3.367e-08, 0.446, 0.1332, 0.2367, 0.9323, 0.2367, 0.7991, 0.2475, 0.7991, 0.2475, 0.9323, 0.7644, 0.9323, 0.7644, 0.7991, 0.7723, 0.7991, 0.7723, 0.9323, 0.9875, 0.9323, 0.9813, 0.9323, 0.9813, 0.7991, 0.9875, 0.7991, 0.9471, 0.2664, 0.9407, 0.2664, 0.9407, 0.1332, 0.9471, 0.1332, 0.8497, 0.2664, 0.8666, 0.2664, 0.8666, 0.3996, 0.8497, 0.3996, 0.7987, 0.6659, 0.7477, 0.6659, 0.7477, 0.5328, 0.7987, 0.5328, 0.5203, 0.2664, 0.5946, 0.2664, 0.5946, 0.3996, 0.5203, 0.3996, 0.4721, 0.9323, 0.4612, 0.9323, 0.4612, 0.7991, 0.4721, 0.7991, 0.7723, 0.7991, 0.7803, 0.7991, 0.7803, 0.9323, 0.7723, 0.9323, 0.9885, 0.6659, 0.9885, 0.7991, 0.9823, 0.7991, 0.9823, 0.6659, 0.9407, 0.3996, 0.9407, 0.2664, 0.9471, 0.2664, 0.9471, 0.3996, 0.9086, 0.7991, 0.9086, 0.6659, 0.9254, 0.6659, 0.9254, 0.7991, 0.0, 0.7991, 0.0, 0.6659, 0.05102, 0.6659, 0.05102, 0.7991, 0.3716, 0.2664, 0.3716, 0.1332, 0.446, 0.1332, 0.446, 0.2664, 0.2475, 0.9323, 0.2475, 0.7991, 0.2584, 0.7991, 0.2584, 0.9323, 0.7803, 0.9323, 0.7803, 0.7991, 0.7882, 0.7991, 0.7882, 0.9323, 0.9909, 0.2664, 0.9847, 0.2664, 0.9847, 0.1332, 0.9909, 0.1332, 0.9471, 0.5328, 0.9407, 0.5328, 0.9407, 0.3996, 0.9471, 0.3996, 9.616e-09, 0.7991, 0.01684, 0.7991, 0.01684, 0.9323, -4.397e-10, 0.9323, 0.102, 0.7991, 0.05102, 0.7991, 0.05102, 0.6659, 0.102, 0.6659, 0.5203, 0.3996, 0.5946, 0.3996, 0.5946, 0.5328, 0.5203, 0.5328, 0.483, 0.9323, 0.4721, 0.9323, 0.4721, 0.7991, 0.483, 0.7991, 0.7882, 0.7991, 0.7961, 0.7991, 0.7961, 0.9323, 0.7882, 0.9323, 0.9689, 0.7991, 0.9689, 0.9323, 0.9626, 0.9323, 0.9626, 0.7991, 0.9407, 0.6659, 0.9407, 0.5328, 0.9471, 0.5328, 0.9471, 0.6659, 0.8497, 0.5328, 0.8497, 0.3996, 0.8666, 0.3996, 0.8666, 0.5328, 0.102, 0.7991, 0.102, 0.6659, 0.1531, 0.6659, 0.1531, 0.7991, 2.039e-09, 0.2664, 1.21e-08, 0.1332, 0.07433, 0.1332, 0.07433, 0.2664, 0.274, 0.9323, 0.274, 0.7991, 0.2849, 0.7991, 0.2849, 0.9323, 0.7961, 0.9323, 0.7961, 0.7991, 0.804, 0.7991, 0.804, 0.9323, 0.9699, 0.7991, 0.9636, 0.7991, 0.9636, 0.6659, 0.9699, 0.6659, 0.9499, 0.9323, 0.9435, 0.9323, 0.9435, 0.7991, 0.9499, 0.7991, 0.8497, 0.5328, 0.8666, 0.5328, 0.8666, 0.6659, 0.8497, 0.6659, 0.2041, 0.7991, 0.1531, 0.7991, 0.1531, 0.6659, 0.2041, 0.6659, 1.107e-08, 0.5328, 0.07433, 0.5328, 0.07433, 0.6659, 1.018e-09, 0.6659, 0.4938, 0.9323, 0.483, 0.9323, 0.483, 0.7991, 0.4938, 0.7991, 0.8243, 0.7991, 0.8323, 0.7991, 0.8323, 0.9323, 0.8243, 0.9323, 0.9909, 0.2664, 0.9909, 0.3996, 0.9847, 0.3996, 0.9847, 0.2664, 0.9445, 0.7991, 0.9445, 0.6659, 0.9509, 0.6659, 0.9509, 0.7991, 0.01684, 0.9323, 0.01684, 0.7991, 0.03369, 0.7991, 0.03369, 0.9323, 0.223, 0.7991, 0.223, 0.6659, 0.274, 0.6659, 0.274, 0.7991, 0.07433, 0.2664, 0.07433, 0.1332, 0.1487, 0.1332, 0.1487, 0.2664, 0.2631, 0.9323, 0.2631, 0.7991, 0.274, 0.7991, 0.274, 0.9323, 0.6008, 0.9323, 0.6008, 0.7991, 0.6088, 0.7991, 0.6088, 0.9323, 0.9909, 0.5328, 0.9847, 0.5328, 0.9847, 0.3996, 0.9909, 0.3996, 0.9534, 0.1332, 0.9471, 0.1332, 0.9471, 0.0, 0.9534, 0.0, 0.03369, 0.7991, 0.05053, 0.7991, 0.05053, 0.9323, 0.03369, 0.9323, 0.3483, 0.7991, 0.2973, 0.7991, 0.2973, 0.6659, 0.3483, 0.6659, 0.1487, 0.1332, 0.223, 0.1332, 0.223, 0.2664, 0.1487, 0.2664, 0.5047, 0.9323, 0.4938, 0.9323, 0.4938, 0.7991, 0.5047, 0.7991, 0.6088, 0.7991, 0.6167, 0.7991, 0.6167, 0.9323, 0.6088, 0.9323, 0.9909, 0.5328, 0.9909, 0.6659, 0.9847, 0.6659, 0.9847, 0.5328, 0.9471, 0.2664, 0.9471, 0.1332, 0.9534, 0.1332, 0.9534, 0.2664, 0.858, 0.7991, 0.858, 0.6659, 0.8749, 0.6659, 0.8749, 0.7991, 0.3483, 0.7991, 0.3483, 0.6659, 0.3993, 0.6659, 0.3993, 0.7991, 0.07433, 0.6659, 0.07433, 0.5328, 0.1487, 0.5328, 0.1487, 0.6659, 0.2973, 0.9323, 0.2973, 0.7991, 0.3082, 0.7991, 0.3082, 0.9323, 0.8323, 0.9323, 0.8323, 0.7991, 0.8402, 0.7991, 0.8402, 0.9323, 0.9911, 0.1332, 0.9849, 0.1332, 0.9849, -7.487e-08, 0.9911, -7.44e-08, 0.9534, 0.3996, 0.9471, 0.3996, 0.9471, 0.2664, 0.9534, 0.2664, 0.05102, 0.7991, 0.06786, 0.7991, 0.06786, 0.9323, 0.05102, 0.9323, 0.4504, 0.7991, 0.3993, 0.7991, 0.3993, 0.6659, 0.4504, 0.6659, 0.223, 1.683e-08, 0.2973, 2.245e-08, 0.2973, 0.1332, 0.223, 0.1332, 0.5155, 0.9323, 0.5047, 0.9323, 0.5047, 0.7991, 0.5155, 0.7991, 0.8075, 0.7991, 0.8154, 0.7991, 0.8154, 0.9323, 0.8075, 0.9323, 0.9938, 0.7991, 0.9938, 0.9323, 0.9875, 0.9323, 0.9875, 0.7991, 0.9471, 0.5328, 0.9471, 0.3996, 0.9534, 0.3996, 0.9534, 0.5328, 0.06786, 0.9323, 0.06786, 0.7991, 0.08471, 0.7991, 0.08471, 0.9323, 0.4504, 0.7991, 0.4504, 0.6659, 0.5014, 0.6659, 0.5014, 0.7991, 0.1487, 0.6659, 0.1487, 0.5328, 0.223, 0.5328, 0.223, 0.6659, 0.2864, 0.9323, 0.2864, 0.7991, 0.2973, 0.7991, 0.2973, 0.9323, 0.8164, 0.9323, 0.8164, 0.7991, 0.8243, 0.7991, 0.8243, 0.9323, 0.9948, 0.7991, 0.9885, 0.7991, 0.9885, 0.6659, 0.9948, 0.6659, 0.9534, 0.6659, 0.9471, 0.6659, 0.9471, 0.5328, 0.9534, 0.5328, 0.8666, 6.542e-08, 0.8834, 6.67e-08, 0.8834, 0.1332, 0.8666, 0.1332, 0.5524, 0.7991, 0.5014, 0.7991, 0.5014, 0.6659, 0.5524, 0.6659, 0.3716, 0.2664, 0.446, 0.2664, 0.446, 0.3996, 0.3716, 0.3996, 0.5264, 0.9323, 0.5155, 0.9323, 0.5155, 0.7991, 0.5264, 0.7991, 0.858, 0.7991, 0.866, 0.7991, 0.866, 0.9323, 0.858, 0.9323, 0.9723, 0.1332, 0.9723, 0.2664, 0.966, 0.2664, 0.966, 0.1332, 0.9499, 0.9323, 0.9499, 0.7991, 0.9563, 0.7991, 0.9563, 0.9323, 0.08471, 0.9323, 0.08471, 0.7991, 0.1016, 0.7991, 0.1016, 0.9323, 0.5524, 0.7991, 0.5524, 0.6659, 0.6034, 0.6659, 0.6034, 0.7991, 0.223, 0.6659, 0.223, 0.5328, 0.2973, 0.5328, 0.2973, 0.6659, 0.3082, 0.9323, 0.3082, 0.7991, 0.319, 0.7991, 0.319, 0.9323, 0.8501, 0.9323, 0.8501, 0.7991, 0.858, 0.7991, 0.858, 0.9323, 0.9723, 0.3996, 0.966, 0.3996, 0.966, 0.2664, 0.9723, 0.2664, 0.9573, 0.7991, 0.9509, 0.7991, 0.9509, 0.6659, 0.9573, 0.6659, 0.1016, 0.7991, 0.1184, 0.7991, 0.1184, 0.9323, 0.1016, 0.9323, 0.6544, 0.7991, 0.6034, 0.7991, 0.6034, 0.6659, 0.6544, 0.6659, 0.446, 3.367e-08, 0.5203, 3.928e-08, 0.5203, 0.1332, 0.446, 0.1332, 0.5373, 0.9323, 0.5264, 0.9323, 0.5264, 0.7991, 0.5373, 0.7991, 0.8422, 0.7991, 0.8501, 0.7991, 0.8501, 0.9323, 0.8422, 0.9323, 0.9972, 0.1332, 0.9972, 0.2664, 0.9909, 0.2664, 0.9909, 0.1332, 0.9534, 0.1332, 0.9534, 0.0, 0.9598, 0.0, 0.9598, 0.1332, 0.8666, 0.2664, 0.8666, 0.1332, 0.8834, 0.1332, 0.8834, 0.2664, 0.6544, 0.7991, 0.6544, 0.6659, 0.7055, 0.6659, 0.7055, 0.7991, 0.2973, 0.6659, 0.2973, 0.5328, 0.3716, 0.5328, 0.3716, 0.6659, 0.319, 0.9323, 0.319, 0.7991, 0.3299, 0.7991, 0.3299, 0.9323, 0.866, 0.9323, 0.866, 0.7991, 0.8739, 0.7991, 0.8739, 0.9323, 0.9972, 0.3996, 0.9909, 0.3996, 0.9909, 0.2664, 0.9972, 0.2664, 0.9598, 0.2664, 0.9534, 0.2664, 0.9534, 0.1332, 0.9598, 0.1332, 0.1184, 0.7991, 0.1352, 0.7991, 0.1352, 0.9323, 0.1184, 0.9323, 0.7565, 0.7991, 0.7055, 0.7991, 0.7055, 0.6659, 0.7565, 0.6659, 0.446, 0.1332, 0.5203, 0.1332, 0.5203, 0.2664, 0.446, 0.2664, 0.5481, 0.9323, 0.5373, 0.9323, 0.5373, 0.7991, 0.5481, 0.7991, 0.8739, 0.7991, 0.8818, 0.7991, 0.8818, 0.9323, 0.8739, 0.9323, 0.9972, 0.3996, 0.9972, 0.5328, 0.9909, 0.5328, 0.9909, 0.3996, 0.9534, 0.3996, 0.9534, 0.2664, 0.9598, 0.2664, 0.9598, 0.3996, 0.1352, 0.9323, 0.1352, 0.7991, 0.1521, 0.7991, 0.1521, 0.9323, 0.7565, 0.7991, 0.7565, 0.6659, 0.8075, 0.6659, 0.8075, 0.7991, 0.3716, 0.6659, 0.3716, 0.5328, 0.446, 0.5328, 0.446, 0.6659, 0.3299, 0.9323, 0.3299, 0.7991, 0.3408, 0.7991, 0.3408, 0.9323, 0.8818, 0.9323, 0.8818, 0.7991, 0.8897, 0.7991, 0.8897, 0.9323, 0.9972, 0.6659, 0.9909, 0.6659, 0.9909, 0.5328, 0.9972, 0.5328, 0.9598, 0.5328, 0.9534, 0.5328, 0.9534, 0.3996, 0.9598, 0.3996, 0.8666, 0.2664, 0.8834, 0.2664, 0.8834, 0.3996, 0.8666, 0.3996, 0.8497, 0.1332, 0.7987, 0.1332, 0.7987, 0.0, 0.8497, 0.0, 0.446, 0.2664, 0.5203, 0.2664, 0.5203, 0.3996, 0.446, 0.3996, 0.5633, 0.9323, 0.5524, 0.9323, 0.5524, 0.7991, 0.5633, 0.7991, 0.8897, 0.7991, 0.8977, 0.7991, 0.8977, 0.9323, 0.8897, 0.9323, 0.9973, 7.53e-08, 0.9973, 0.1332, 0.9911, 0.1332, 0.9911, 7.482e-08, 0.9534, 0.6659, 0.9534, 0.5328, 0.9598, 0.5328, 0.9598, 0.6659, 0.1521, 0.9323, 0.1521, 0.7991, 0.1689, 0.7991, 0.1689, 0.9323, 0.7987, 0.2664, 0.7987, 0.1332, 0.8497, 0.1332, 0.8497, 0.2664, 0.446, 0.6659, 0.446, 0.5328, 0.5203, 0.5328, 0.5203, 0.6659, 0.3408, 0.9323, 0.3408, 0.7991, 0.3516, 0.7991, 0.3516, 0.9323, 0.8977, 0.9323, 0.8977, 0.7991, 0.9056, 0.7991, 0.9056, 0.9323, 1.0, 0.9323, 0.9938, 0.9323, 0.9938, 0.7991, 1.0, 0.7991, 0.9626, 0.9323, 0.9563, 0.9323, 0.9563, 0.7991, 0.9626, 0.7991, 0.1689, 0.7991, 0.1858, 0.7991, 0.1858, 0.9323, 0.1689, 0.9323, 0.8497, 0.3996, 0.7987, 0.3996, 0.7987, 0.2664, 0.8497, 0.2664, 0.5203, 0.5328, 0.5946, 0.5328, 0.5946, 0.6659, 0.5203, 0.6659, 0.5741, 0.9323, 0.5633, 0.9323, 0.5633, 0.7991, 0.5741, 0.7991, 0.9086, 0.7991, 0.9165, 0.7991, 0.9165, 0.9323, 0.9086, 0.9323])
me_plane_004.materials.append(mat_gray)
me_plane_004.update()
me_plane_005 = bpy.data.meshes.new('Plane.005')
me_plane_005.from_pydata([(0.2128, -0.2128, 0.0), (0.2128, 0.2128, 0.0), (-2.328e-09, -0.2128, 0.0), (-2.328e-09, 0.2128, 0.0), (-0.2128, -0.2128, 0.0), (-0.2128, 0.2128, 0.0), (0.2128, 0.2128, 0.0), (0.2128, 0.6384, 0.0), (-2.328e-09, 0.2128, 0.0), (-2.328e-09, 0.6384, 0.0), (-0.2128, 0.2128, 0.0), (-0.2128, 0.6384, 0.0), (0.2128, 0.6384, 0.0), (0.2128, 1.064, 0.0), (-2.328e-09, 0.6384, 0.0), (-2.328e-09, 1.064, 0.0), (-0.2128, 0.6384, 0.0), (-0.2128, 1.064, 0.0), (0.2128, 1.064, 0.0), (0.2128, 1.49, 0.0), (-2.328e-09, 1.064, 0.0), (-2.328e-09, 1.49, 0.0), (-0.2128, 1.064, 0.0), (-0.2128, 1.49, 0.0), (0.2128, 1.49, 0.0), (0.2128, 1.915, 0.0), (-2.328e-09, 1.49, 0.0), (-2.328e-09, 1.915, 0.0), (-0.2128, 1.49, 0.0), (-0.2128, 1.915, 0.0), (0.2128, 1.915, 0.0), (0.2128, 2.341, 0.0), (-2.328e-09, 1.915, 0.0), (-2.328e-09, 2.341, 0.0), (-0.2128, 1.915, 0.0), (-0.2128, 2.341, 0.0), (0.2128, 2.341, 0.0), (0.2128, 2.766, 0.0), (-2.328e-09, 2.341, 0.0), (-2.328e-09, 2.766, 0.0), (-0.2128, 2.341, 0.0), (-0.2128, 2.766, 0.0), (0.2128, 2.766, 0.0), (0.2128, 3.192, 0.0), (-2.328e-09, 2.766, 0.0), (-2.328e-09, 3.192, 0.0), (-0.2128, 2.766, 0.0), (-0.2128, 3.192, 0.0), (0.2128, 3.192, 0.0), (0.2128, 3.618, 0.0), (-2.328e-09, 3.192, 0.0), (-2.328e-09, 3.618, 0.0), (-0.2128, 3.192, 0.0), (-0.2128, 3.618, 0.0), (0.2128, 3.618, 0.0), (0.2128, 4.043, 0.0), (-2.328e-09, 3.618, 0.0), (-2.328e-09, 4.043, 0.0), (-0.2128, 3.618, 0.0), (-0.2128, 4.043, 0.0), (0.2128, 4.043, 0.0), (0.2128, 4.469, 0.0), (-2.328e-09, 4.043, 0.0), (-2.328e-09, 4.469, 0.0), (-0.2128, 4.043, 0.0), (-0.2128, 4.469, 0.0), (0.2128, 4.469, 0.0), (0.2128, 4.894, 0.0), (-2.328e-09, 4.469, 0.0), (-2.328e-09, 4.894, 0.0), (-0.2128, 4.469, 0.0), (-0.2128, 4.894, 0.0), (0.2128, 4.894, 0.0), (0.2128, 5.32, 0.0), (-2.328e-09, 4.894, 0.0), (-2.328e-09, 5.32, 0.0), (-0.2128, 4.894, 0.0), (-0.2128, 5.32, 0.0), (0.2128, 5.32, 0.0), (0.2128, 5.746, 0.0), (-2.328e-09, 5.32, 0.0), (-2.328e-09, 5.746, 0.0), (-0.2128, 5.32, 0.0), (-0.2128, 5.746, 0.0), (0.2128, 5.746, 0.0), (0.2128, 6.171, 0.0), (-2.328e-09, 5.746, 0.0), (-2.328e-09, 6.171, 0.0), (-0.2128, 5.746, 0.0), (-0.2128, 6.171, 0.0), (0.2128, 6.171, 0.0), (0.2128, 6.597, 0.0), (-2.328e-09, 6.171, 0.0), (-2.328e-09, 6.597, 0.0), (-0.2128, 6.171, 0.0), (-0.2128, 6.597, 0.0), (0.2128, 6.597, 0.0), (0.2128, 7.022, 0.0), (-2.328e-09, 6.597, 0.0), (-2.328e-09, 7.022, 0.0), (-0.2128, 6.597, 0.0), (-0.2128, 7.022, 0.0), (0.2128, 7.022, 0.0), (0.2128, 7.448, 0.0), (-2.328e-09, 7.022, 0.0), (-2.328e-09, 7.448, 0.0), (-0.2128, 7.022, 0.0), (-0.2128, 7.448, 0.0), (0.2128, 7.448, 0.0), (0.2128, 7.874, 0.0), (-2.328e-09, 7.448, 0.0), (-2.328e-09, 7.874, 0.0), (-0.2128, 7.448, 0.0), (-0.2128, 7.874, 0.0), (0.2128, 7.874, 0.0), (0.2128, 8.299, 0.0), (-2.328e-09, 7.874, 0.0), (-2.328e-09, 8.299, 0.0), (-0.2128, 7.874, 0.0), (-0.2128, 8.299, 0.0)], [], [(2, 0, 1, 3), (2, 3, 5, 4), (8, 6, 7, 9), (8, 9, 11, 10), (14, 12, 13, 15), (14, 15, 17, 16), (20, 18, 19, 21), (20, 21, 23, 22), (26, 24, 25, 27), (26, 27, 29, 28), (32, 30, 31, 33), (32, 33, 35, 34), (38, 36, 37, 39), (38, 39, 41, 40), (44, 42, 43, 45), (44, 45, 47, 46), (50, 48, 49, 51), (50, 51, 53, 52), (56, 54, 55, 57), (56, 57, 59, 58), (62, 60, 61, 63), (62, 63, 65, 64), (68, 66, 67, 69), (68, 69, 71, 70), (74, 72, 73, 75), (74, 75, 77, 76), (80, 78, 79, 81), (80, 81, 83, 82), (86, 84, 85, 87), (86, 87, 89, 88), (92, 90, 91, 93), (92, 93, 95, 94), (98, 96, 97, 99), (98, 99, 101, 100), (104, 102, 103, 105), (104, 105, 107, 106), (110, 108, 109, 111), (110, 111, 113, 112), (116, 114, 115, 117), (116, 117, 119, 118)])
_uv = me_plane_005.uv_layers.new(name='UVMap')
_uv.uv.foreach_set('vector', [0.5, 0.0, 1.0, 0.0, 1.0, 1.0, 0.5, 1.0, 0.5, 0.0, 0.5, 1.0, 1.0, 1.0, 1.0, 0.0, 0.5, 0.0, 1.0, 0.0, 1.0, 1.0, 0.5, 1.0, 0.5, 0.0, 0.5, 1.0, 1.0, 1.0, 1.0, 0.0, 0.5, 0.0, 1.0, 0.0, 1.0, 1.0, 0.5, 1.0, 0.5, 0.0, 0.5, 1.0, 1.0, 1.0, 1.0, 0.0, 0.5, 0.0, 1.0, 0.0, 1.0, 1.0, 0.5, 1.0, 0.5, 0.0, 0.5, 1.0, 1.0, 1.0, 1.0, 0.0, 0.5, 0.0, 1.0, 0.0, 1.0, 1.0, 0.5, 1.0, 0.5, 0.0, 0.5, 1.0, 1.0, 1.0, 1.0, 0.0, 0.5, 0.0, 1.0, 0.0, 1.0, 1.0, 0.5, 1.0, 0.5, 0.0, 0.5, 1.0, 1.0, 1.0, 1.0, 0.0, 0.5, 0.0, 1.0, 0.0, 1.0, 1.0, 0.5, 1.0, 0.5, 0.0, 0.5, 1.0, 1.0, 1.0, 1.0, 0.0, 0.5, 0.0, 1.0, 0.0, 1.0, 1.0, 0.5, 1.0, 0.5, 0.0, 0.5, 1.0, 1.0, 1.0, 1.0, 0.0, 0.5, 0.0, 1.0, 0.0, 1.0, 1.0, 0.5, 1.0, 0.5, 0.0, 0.5, 1.0, 1.0, 1.0, 1.0, 0.0, 0.5, 0.0, 1.0, 0.0, 1.0, 1.0, 0.5, 1.0, 0.5, 0.0, 0.5, 1.0, 1.0, 1.0, 1.0, 0.0, 0.5, 0.0, 1.0, 0.0, 1.0, 1.0, 0.5, 1.0, 0.5, 0.0, 0.5, 1.0, 1.0, 1.0, 1.0, 0.0, 0.5, 0.0, 1.0, 0.0, 1.0, 1.0, 0.5, 1.0, 0.5, 0.0, 0.5, 1.0, 1.0, 1.0, 1.0, 0.0, 0.5, 0.0, 1.0, 0.0, 1.0, 1.0, 0.5, 1.0, 0.5, 0.0, 0.5, 1.0, 1.0, 1.0, 1.0, 0.0, 0.5, 0.0, 1.0, 0.0, 1.0, 1.0, 0.5, 1.0, 0.5, 0.0, 0.5, 1.0, 1.0, 1.0, 1.0, 0.0, 0.5, 0.0, 1.0, 0.0, 1.0, 1.0, 0.5, 1.0, 0.5, 0.0, 0.5, 1.0, 1.0, 1.0, 1.0, 0.0, 0.5, 0.0, 1.0, 0.0, 1.0, 1.0, 0.5, 1.0, 0.5, 0.0, 0.5, 1.0, 1.0, 1.0, 1.0, 0.0, 0.5, 0.0, 1.0, 0.0, 1.0, 1.0, 0.5, 1.0, 0.5, 0.0, 0.5, 1.0, 1.0, 1.0, 1.0, 0.0, 0.5, 0.0, 1.0, 0.0, 1.0, 1.0, 0.5, 1.0, 0.5, 0.0, 0.5, 1.0, 1.0, 1.0, 1.0, 0.0, 0.5, 0.0, 1.0, 0.0, 1.0, 1.0, 0.5, 1.0, 0.5, 0.0, 0.5, 1.0, 1.0, 1.0, 1.0, 0.0, 0.5, 0.0, 1.0, 0.0, 1.0, 1.0, 0.5, 1.0, 0.5, 0.0, 0.5, 1.0, 1.0, 1.0, 1.0, 0.0])
me_plane_005.update()

# ---- objects
ob_theholder = bpy.data.objects.new('TheHolder', me_plane_004)
ob_belt = bpy.data.objects.new('Belt', me_plane_005)

# ---- transforms, parenting, visibility, modifiers, constraints
ob_theholder.location = (-0.004396, 0.005275, 0.8938)
ob_theholder.scale = (4.366, 3.0, 3.0)
ob_belt.location = (-0.004396, 0.005275, 0.8938)
ob_belt.scale = (4.366, 3.0, 3.0)

# ---- collection membership
col_collection.objects.link(ob_theholder)
col_collection.objects.link(ob_belt)

# ---- scene / render settings (as saved in the file)
scene.frame_start = 1; scene.frame_end = 250; scene.frame_set(1)
scene.render.engine = 'CYCLES'
scene.cycles.samples = 256
scene.cycles.bake_type = 'NORMAL'
bpy.context.view_layer.update()

# ---- added for rendering (the .blend has no active camera and no usable light): camera, sun
cam_auto = bpy.data.cameras.new('AutoCamera')
cam_auto.lens = 50.0
cam_auto.sensor_width = 36.0
cam_auto.clip_end = 1000.0
ob_auto_camera = bpy.data.objects.new('AutoCamera', cam_auto)
scene.collection.objects.link(ob_auto_camera)
ob_auto_camera.location = (23.7133, -16.3264, 19.4527)
ob_auto_camera.rotation_euler = (1.09748, -7.21219e-08, 0.694738)
scene.camera = ob_auto_camera
light_auto_sun = bpy.data.lights.new('AutoSun', 'SUN')
light_auto_sun.energy = 3.0
light_auto_sun.angle = 0.0523599
ob_auto_sun = bpy.data.objects.new('AutoSun', light_auto_sun)
scene.collection.objects.link(ob_auto_sun)
ob_auto_sun.rotation_euler = (0.872665, 0.174533, 0.523599)
bpy.context.view_layer.update()
